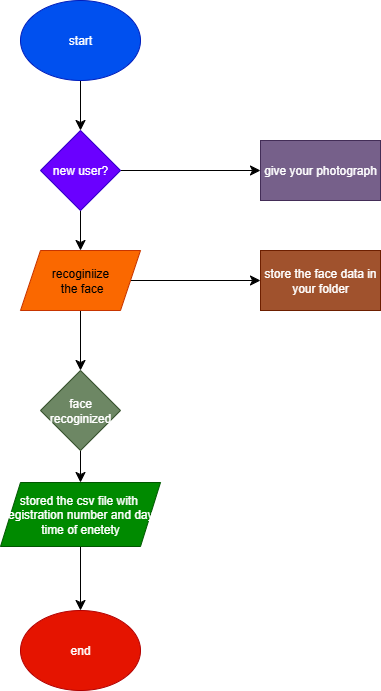

The diagram above was exported from draw.io. Its source (the exported page's mxGraphModel, read from the mxfile embedded in the PNG):
<mxGraphModel dx="1042" dy="1783" grid="1" gridSize="10" guides="1" tooltips="1" connect="1" arrows="1" fold="1" page="1" pageScale="1" pageWidth="827" pageHeight="1169" math="0" shadow="0">
  <root>
    <mxCell id="0" />
    <mxCell id="1" parent="0" />
    <mxCell id="fUFfaUTDoDdl-SecAlgV-11" value="" style="edgeStyle=none;curved=1;rounded=0;orthogonalLoop=1;jettySize=auto;html=1;fontSize=12;startSize=8;endSize=8;" edge="1" parent="1" source="fUFfaUTDoDdl-SecAlgV-3" target="fUFfaUTDoDdl-SecAlgV-4">
      <mxGeometry relative="1" as="geometry" />
    </mxCell>
    <mxCell id="fUFfaUTDoDdl-SecAlgV-3" value="start" style="ellipse;whiteSpace=wrap;html=1;fillColor=#0050ef;fontColor=#ffffff;strokeColor=#001DBC;" vertex="1" parent="1">
      <mxGeometry x="300" y="-1130" width="120" height="80" as="geometry" />
    </mxCell>
    <mxCell id="fUFfaUTDoDdl-SecAlgV-12" value="" style="edgeStyle=none;curved=1;rounded=0;orthogonalLoop=1;jettySize=auto;html=1;fontSize=12;startSize=8;endSize=8;" edge="1" parent="1" source="fUFfaUTDoDdl-SecAlgV-4" target="fUFfaUTDoDdl-SecAlgV-5">
      <mxGeometry relative="1" as="geometry" />
    </mxCell>
    <mxCell id="fUFfaUTDoDdl-SecAlgV-17" value="" style="edgeStyle=none;curved=1;rounded=0;orthogonalLoop=1;jettySize=auto;html=1;fontSize=12;startSize=8;endSize=8;" edge="1" parent="1" source="fUFfaUTDoDdl-SecAlgV-4" target="fUFfaUTDoDdl-SecAlgV-9">
      <mxGeometry relative="1" as="geometry" />
    </mxCell>
    <mxCell id="fUFfaUTDoDdl-SecAlgV-4" value="new user?" style="rhombus;whiteSpace=wrap;html=1;fillColor=#6a00ff;fontColor=#ffffff;strokeColor=#3700CC;" vertex="1" parent="1">
      <mxGeometry x="320" y="-1000" width="80" height="80" as="geometry" />
    </mxCell>
    <mxCell id="fUFfaUTDoDdl-SecAlgV-13" value="" style="edgeStyle=none;curved=1;rounded=0;orthogonalLoop=1;jettySize=auto;html=1;fontSize=12;startSize=8;endSize=8;" edge="1" parent="1" source="fUFfaUTDoDdl-SecAlgV-5" target="fUFfaUTDoDdl-SecAlgV-6">
      <mxGeometry relative="1" as="geometry" />
    </mxCell>
    <mxCell id="fUFfaUTDoDdl-SecAlgV-16" value="" style="edgeStyle=none;curved=1;rounded=0;orthogonalLoop=1;jettySize=auto;html=1;fontSize=12;startSize=8;endSize=8;" edge="1" parent="1" source="fUFfaUTDoDdl-SecAlgV-5" target="fUFfaUTDoDdl-SecAlgV-10">
      <mxGeometry relative="1" as="geometry" />
    </mxCell>
    <mxCell id="fUFfaUTDoDdl-SecAlgV-5" value="recoginiize&lt;div&gt;&amp;nbsp;the face&lt;/div&gt;" style="shape=parallelogram;perimeter=parallelogramPerimeter;whiteSpace=wrap;html=1;fixedSize=1;fillColor=#fa6800;fontColor=#000000;strokeColor=#C73500;" vertex="1" parent="1">
      <mxGeometry x="300" y="-880" width="120" height="60" as="geometry" />
    </mxCell>
    <mxCell id="fUFfaUTDoDdl-SecAlgV-14" value="" style="edgeStyle=none;curved=1;rounded=0;orthogonalLoop=1;jettySize=auto;html=1;fontSize=12;startSize=8;endSize=8;" edge="1" parent="1" source="fUFfaUTDoDdl-SecAlgV-6" target="fUFfaUTDoDdl-SecAlgV-7">
      <mxGeometry relative="1" as="geometry" />
    </mxCell>
    <mxCell id="fUFfaUTDoDdl-SecAlgV-6" value="face recoginized" style="rhombus;whiteSpace=wrap;html=1;fillColor=#6d8764;fontColor=#ffffff;strokeColor=#3A5431;" vertex="1" parent="1">
      <mxGeometry x="320" y="-760" width="80" height="80" as="geometry" />
    </mxCell>
    <mxCell id="fUFfaUTDoDdl-SecAlgV-15" value="" style="edgeStyle=none;curved=1;rounded=0;orthogonalLoop=1;jettySize=auto;html=1;fontSize=12;startSize=8;endSize=8;" edge="1" parent="1" source="fUFfaUTDoDdl-SecAlgV-7" target="fUFfaUTDoDdl-SecAlgV-8">
      <mxGeometry relative="1" as="geometry" />
    </mxCell>
    <mxCell id="fUFfaUTDoDdl-SecAlgV-7" value="stored the csv file with&amp;nbsp;&lt;div&gt;registration number and day&amp;nbsp;&lt;/div&gt;&lt;div&gt;time of enetety&lt;/div&gt;" style="shape=parallelogram;perimeter=parallelogramPerimeter;whiteSpace=wrap;html=1;fixedSize=1;fillColor=#008a00;fontColor=#ffffff;strokeColor=#005700;" vertex="1" parent="1">
      <mxGeometry x="280" y="-648" width="160" height="64" as="geometry" />
    </mxCell>
    <mxCell id="fUFfaUTDoDdl-SecAlgV-8" value="end" style="ellipse;whiteSpace=wrap;html=1;fillColor=#e51400;fontColor=#ffffff;strokeColor=#B20000;" vertex="1" parent="1">
      <mxGeometry x="300" y="-520" width="120" height="80" as="geometry" />
    </mxCell>
    <mxCell id="fUFfaUTDoDdl-SecAlgV-9" value="give your photograph" style="rounded=0;whiteSpace=wrap;html=1;fillColor=#76608a;fontColor=#ffffff;strokeColor=#432D57;" vertex="1" parent="1">
      <mxGeometry x="540" y="-990" width="120" height="60" as="geometry" />
    </mxCell>
    <mxCell id="fUFfaUTDoDdl-SecAlgV-10" value="store the face data in your folder" style="rounded=0;whiteSpace=wrap;html=1;fillColor=#a0522d;fontColor=#ffffff;strokeColor=#6D1F00;" vertex="1" parent="1">
      <mxGeometry x="540" y="-880" width="120" height="60" as="geometry" />
    </mxCell>
  </root>
</mxGraphModel>